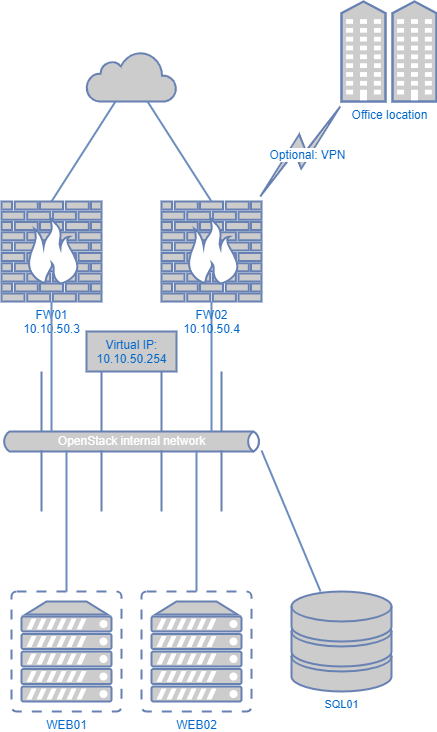

The diagram above was exported from draw.io. Its source (the exported page's mxGraphModel, read from the mxfile embedded in the PNG):
<mxGraphModel dx="2057" dy="1176" grid="1" gridSize="10" guides="1" tooltips="1" connect="1" arrows="1" fold="1" page="1" pageScale="1" pageWidth="827" pageHeight="1169" math="0" shadow="0">
  <root>
    <mxCell id="0" />
    <mxCell id="1" parent="0" />
    <mxCell id="2" value="OpenStack internal network" style="html=1;fillColor=#CCCCCC;strokeColor=#6881B3;gradientColor=none;gradientDirection=north;strokeWidth=2;shape=mxgraph.networks.bus;gradientColor=none;gradientDirection=north;fontColor=#ffffff;perimeter=backbonePerimeter;backboneSize=20;" parent="1" vertex="1">
      <mxGeometry x="250" y="610" width="260" height="20" as="geometry" />
    </mxCell>
    <mxCell id="3" value="" style="strokeColor=#6881B3;edgeStyle=none;rounded=0;endArrow=none;html=1;strokeWidth=2;" parent="1" target="2" edge="1">
      <mxGeometry relative="1" as="geometry">
        <mxPoint x="290" y="550" as="sourcePoint" />
      </mxGeometry>
    </mxCell>
    <mxCell id="4" value="" style="strokeColor=#6881B3;edgeStyle=none;rounded=0;endArrow=none;html=1;strokeWidth=2;" parent="1" target="2" edge="1">
      <mxGeometry relative="1" as="geometry">
        <mxPoint x="350" y="550" as="sourcePoint" />
      </mxGeometry>
    </mxCell>
    <mxCell id="5" value="" style="strokeColor=#6881B3;edgeStyle=none;rounded=0;endArrow=none;html=1;strokeWidth=2;" parent="1" target="2" edge="1">
      <mxGeometry relative="1" as="geometry">
        <mxPoint x="410" y="550" as="sourcePoint" />
      </mxGeometry>
    </mxCell>
    <mxCell id="6" value="" style="strokeColor=#6881B3;edgeStyle=none;rounded=0;endArrow=none;html=1;strokeWidth=2;" parent="1" target="2" edge="1">
      <mxGeometry relative="1" as="geometry">
        <mxPoint x="470" y="550" as="sourcePoint" />
      </mxGeometry>
    </mxCell>
    <mxCell id="7" value="" style="strokeColor=#6881B3;edgeStyle=none;rounded=0;endArrow=none;html=1;strokeWidth=2;" parent="1" target="2" edge="1">
      <mxGeometry relative="1" as="geometry">
        <mxPoint x="290" y="690" as="sourcePoint" />
      </mxGeometry>
    </mxCell>
    <mxCell id="8" value="" style="strokeColor=#6881B3;edgeStyle=none;rounded=0;endArrow=none;html=1;strokeWidth=2;" parent="1" target="2" edge="1">
      <mxGeometry relative="1" as="geometry">
        <mxPoint x="350" y="690" as="sourcePoint" />
      </mxGeometry>
    </mxCell>
    <mxCell id="9" value="" style="strokeColor=#6881B3;edgeStyle=none;rounded=0;endArrow=none;html=1;strokeWidth=2;" parent="1" target="2" edge="1">
      <mxGeometry relative="1" as="geometry">
        <mxPoint x="410" y="690" as="sourcePoint" />
      </mxGeometry>
    </mxCell>
    <mxCell id="10" value="" style="strokeColor=#6881B3;edgeStyle=none;rounded=0;endArrow=none;html=1;strokeWidth=2;" parent="1" target="2" edge="1">
      <mxGeometry relative="1" as="geometry">
        <mxPoint x="470" y="690" as="sourcePoint" />
      </mxGeometry>
    </mxCell>
    <mxCell id="12" value="WEB02" style="fontColor=#0066CC;verticalAlign=top;verticalLabelPosition=bottom;labelPosition=center;align=center;html=1;outlineConnect=0;fillColor=#CCCCCC;strokeColor=#6881B3;gradientColor=none;gradientDirection=north;strokeWidth=2;shape=mxgraph.networks.virtual_server;" parent="1" vertex="1">
      <mxGeometry x="390" y="770" width="110" height="120" as="geometry" />
    </mxCell>
    <mxCell id="16" style="rounded=0;orthogonalLoop=1;jettySize=auto;html=1;exitX=0.5;exitY=0;exitDx=0;exitDy=0;exitPerimeter=0;endArrow=none;endFill=0;fillColor=#dae8fc;strokeColor=#6c8ebf;strokeWidth=2;" parent="1" source="13" target="15" edge="1">
      <mxGeometry relative="1" as="geometry" />
    </mxCell>
    <mxCell id="13" value="FW01&lt;br&gt;10.10.50.3" style="fontColor=#0066CC;verticalAlign=top;verticalLabelPosition=bottom;labelPosition=center;align=center;html=1;outlineConnect=0;fillColor=#CCCCCC;strokeColor=#6881B3;gradientColor=none;gradientDirection=north;strokeWidth=2;shape=mxgraph.networks.firewall;" parent="1" vertex="1">
      <mxGeometry x="250" y="380" width="100" height="100" as="geometry" />
    </mxCell>
    <mxCell id="18" style="edgeStyle=none;shape=connector;rounded=0;orthogonalLoop=1;jettySize=auto;html=1;exitX=0.5;exitY=1;exitDx=0;exitDy=0;exitPerimeter=0;labelBackgroundColor=default;strokeColor=#6c8ebf;strokeWidth=2;align=center;verticalAlign=middle;fontFamily=Helvetica;fontSize=11;fontColor=default;endArrow=none;endFill=0;fillColor=#dae8fc;" parent="1" source="14" target="2" edge="1">
      <mxGeometry relative="1" as="geometry" />
    </mxCell>
    <mxCell id="14" value="FW02&lt;br&gt;10.10.50.4" style="fontColor=#0066CC;verticalAlign=top;verticalLabelPosition=bottom;labelPosition=center;align=center;html=1;outlineConnect=0;fillColor=#CCCCCC;strokeColor=#6881B3;gradientColor=none;gradientDirection=north;strokeWidth=2;shape=mxgraph.networks.firewall;" parent="1" vertex="1">
      <mxGeometry x="410" y="380" width="100" height="100" as="geometry" />
    </mxCell>
    <mxCell id="15" value="" style="html=1;outlineConnect=0;fillColor=#CCCCCC;strokeColor=#6881B3;gradientColor=none;gradientDirection=north;strokeWidth=2;shape=mxgraph.networks.cloud;fontColor=#ffffff;" parent="1" vertex="1">
      <mxGeometry x="335" y="230" width="90" height="50" as="geometry" />
    </mxCell>
    <mxCell id="17" style="edgeStyle=none;shape=connector;rounded=0;orthogonalLoop=1;jettySize=auto;html=1;exitX=0.5;exitY=0;exitDx=0;exitDy=0;exitPerimeter=0;labelBackgroundColor=default;strokeColor=#6c8ebf;strokeWidth=2;align=center;verticalAlign=middle;fontFamily=Helvetica;fontSize=11;fontColor=default;endArrow=none;endFill=0;fillColor=#dae8fc;" parent="1" source="14" target="15" edge="1">
      <mxGeometry relative="1" as="geometry" />
    </mxCell>
    <mxCell id="19" style="edgeStyle=none;shape=connector;rounded=0;orthogonalLoop=1;jettySize=auto;html=1;exitX=0.5;exitY=1;exitDx=0;exitDy=0;exitPerimeter=0;labelBackgroundColor=default;strokeColor=#6c8ebf;strokeWidth=2;align=center;verticalAlign=middle;fontFamily=Helvetica;fontSize=11;fontColor=default;endArrow=none;endFill=0;fillColor=#dae8fc;" parent="1" source="13" target="2" edge="1">
      <mxGeometry relative="1" as="geometry" />
    </mxCell>
    <mxCell id="22" style="edgeStyle=none;shape=connector;rounded=0;orthogonalLoop=1;jettySize=auto;html=1;exitX=0.5;exitY=0;exitDx=0;exitDy=0;exitPerimeter=0;labelBackgroundColor=default;strokeColor=#6c8ebf;strokeWidth=2;align=center;verticalAlign=middle;fontFamily=Helvetica;fontSize=11;fontColor=default;endArrow=none;endFill=0;fillColor=#dae8fc;" parent="1" source="12" target="2" edge="1">
      <mxGeometry relative="1" as="geometry" />
    </mxCell>
    <mxCell id="23" value="WEB01" style="fontColor=#0066CC;verticalAlign=top;verticalLabelPosition=bottom;labelPosition=center;align=center;html=1;outlineConnect=0;fillColor=#CCCCCC;strokeColor=#6881B3;gradientColor=none;gradientDirection=north;strokeWidth=2;shape=mxgraph.networks.virtual_server;" parent="1" vertex="1">
      <mxGeometry x="260" y="770" width="110" height="120" as="geometry" />
    </mxCell>
    <mxCell id="24" style="edgeStyle=none;shape=connector;rounded=0;orthogonalLoop=1;jettySize=auto;html=1;labelBackgroundColor=default;strokeColor=#6c8ebf;strokeWidth=2;align=center;verticalAlign=middle;fontFamily=Helvetica;fontSize=11;fontColor=default;endArrow=none;endFill=0;fillColor=#dae8fc;" parent="1" source="23" target="2" edge="1">
      <mxGeometry relative="1" as="geometry" />
    </mxCell>
    <mxCell id="25" value="Virtual IP:&lt;br&gt;10.10.50.254" style="text;align=center;verticalAlign=top;resizable=0;points=[];autosize=1;strokeColor=#6881B3;fillColor=#CCCCCC;fontSize=12;fontFamily=Helvetica;fontColor=#0066CC;html=1;gradientDirection=north;strokeWidth=2;" parent="1" vertex="1">
      <mxGeometry x="335" y="510" width="90" height="40" as="geometry" />
    </mxCell>
    <mxCell id="26" value="SQL01" style="fontColor=#0066CC;verticalAlign=top;verticalLabelPosition=bottom;labelPosition=center;align=center;html=1;outlineConnect=0;fillColor=#CCCCCC;strokeColor=#6881B3;gradientColor=none;gradientDirection=north;strokeWidth=2;shape=mxgraph.networks.storage;fontFamily=Helvetica;fontSize=11;" parent="1" vertex="1">
      <mxGeometry x="540" y="770" width="100" height="100" as="geometry" />
    </mxCell>
    <mxCell id="27" style="edgeStyle=none;shape=connector;rounded=0;orthogonalLoop=1;jettySize=auto;html=1;labelBackgroundColor=default;strokeColor=#6c8ebf;strokeWidth=2;align=center;verticalAlign=middle;fontFamily=Helvetica;fontSize=11;fontColor=default;endArrow=none;endFill=0;fillColor=#dae8fc;" parent="1" source="26" target="2" edge="1">
      <mxGeometry relative="1" as="geometry" />
    </mxCell>
    <mxCell id="28" value="" style="html=1;outlineConnect=0;fillColor=#CCCCCC;strokeColor=#6881B3;gradientColor=none;gradientDirection=north;strokeWidth=2;shape=mxgraph.networks.comm_link_edge;html=1;rounded=0;" edge="1" parent="1" source="14" target="30">
      <mxGeometry width="100" height="100" relative="1" as="geometry">
        <mxPoint x="580" y="350" as="sourcePoint" />
        <mxPoint x="720" y="190" as="targetPoint" />
      </mxGeometry>
    </mxCell>
    <mxCell id="29" value="Optional: VPN" style="edgeLabel;html=1;align=center;verticalAlign=top;resizable=0;points=[];fontSize=12;fillColor=#CCCCCC;strokeColor=#6881B3;fontColor=#0066CC;gradientDirection=north;strokeWidth=2;" vertex="1" connectable="0" parent="28">
      <mxGeometry x="-0.0808" y="-14" relative="1" as="geometry">
        <mxPoint y="-24" as="offset" />
      </mxGeometry>
    </mxCell>
    <mxCell id="30" value="Office location" style="fontColor=#0066CC;verticalAlign=top;verticalLabelPosition=bottom;labelPosition=center;align=center;html=1;outlineConnect=0;fillColor=#CCCCCC;strokeColor=#6881B3;gradientColor=none;gradientDirection=north;strokeWidth=2;shape=mxgraph.networks.community;" vertex="1" parent="1">
      <mxGeometry x="590" y="180" width="95" height="100" as="geometry" />
    </mxCell>
  </root>
</mxGraphModel>